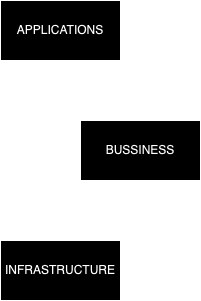

The diagram above was exported from draw.io. Its source (the exported page's mxGraphModel, read from the mxfile embedded in the PNG):
<mxGraphModel dx="1434" dy="761" grid="1" gridSize="10" guides="1" tooltips="1" connect="1" arrows="1" fold="1" page="1" pageScale="1" pageWidth="850" pageHeight="1100" math="0" shadow="0">
  <root>
    <mxCell id="0" />
    <mxCell id="1" parent="0" />
    <mxCell id="h1GYNFI1fpquJ29yESY0-1" value="APPLICATIONS" style="rounded=0;whiteSpace=wrap;html=1;" vertex="1" parent="1">
      <mxGeometry x="240" y="240" width="120" height="60" as="geometry" />
    </mxCell>
    <mxCell id="h1GYNFI1fpquJ29yESY0-2" value="BUSSINESS" style="rounded=0;whiteSpace=wrap;html=1;" vertex="1" parent="1">
      <mxGeometry x="320" y="360" width="120" height="60" as="geometry" />
    </mxCell>
    <mxCell id="h1GYNFI1fpquJ29yESY0-3" value="INFRASTRUCTURE" style="rounded=0;whiteSpace=wrap;html=1;" vertex="1" parent="1">
      <mxGeometry x="240" y="480" width="120" height="60" as="geometry" />
    </mxCell>
    <mxCell id="h1GYNFI1fpquJ29yESY0-4" value="" style="endArrow=classic;html=1;rounded=0;exitX=0.5;exitY=0;exitDx=0;exitDy=0;entryX=0.433;entryY=1.067;entryDx=0;entryDy=0;entryPerimeter=0;" edge="1" parent="1" source="h1GYNFI1fpquJ29yESY0-3" target="h1GYNFI1fpquJ29yESY0-2">
      <mxGeometry width="50" height="50" relative="1" as="geometry">
        <mxPoint x="400" y="420" as="sourcePoint" />
        <mxPoint x="450" y="370" as="targetPoint" />
      </mxGeometry>
    </mxCell>
    <mxCell id="h1GYNFI1fpquJ29yESY0-5" value="" style="endArrow=classic;html=1;rounded=0;exitX=0.5;exitY=1;exitDx=0;exitDy=0;entryX=0.5;entryY=0;entryDx=0;entryDy=0;" edge="1" parent="1" source="h1GYNFI1fpquJ29yESY0-1" target="h1GYNFI1fpquJ29yESY0-2">
      <mxGeometry width="50" height="50" relative="1" as="geometry">
        <mxPoint x="400" y="420" as="sourcePoint" />
        <mxPoint x="450" y="370" as="targetPoint" />
      </mxGeometry>
    </mxCell>
    <mxCell id="h1GYNFI1fpquJ29yESY0-6" value="" style="endArrow=classic;html=1;rounded=0;exitX=0.25;exitY=1;exitDx=0;exitDy=0;entryX=0.25;entryY=0;entryDx=0;entryDy=0;" edge="1" parent="1" source="h1GYNFI1fpquJ29yESY0-1" target="h1GYNFI1fpquJ29yESY0-3">
      <mxGeometry width="50" height="50" relative="1" as="geometry">
        <mxPoint x="400" y="420" as="sourcePoint" />
        <mxPoint x="450" y="370" as="targetPoint" />
      </mxGeometry>
    </mxCell>
  </root>
</mxGraphModel>